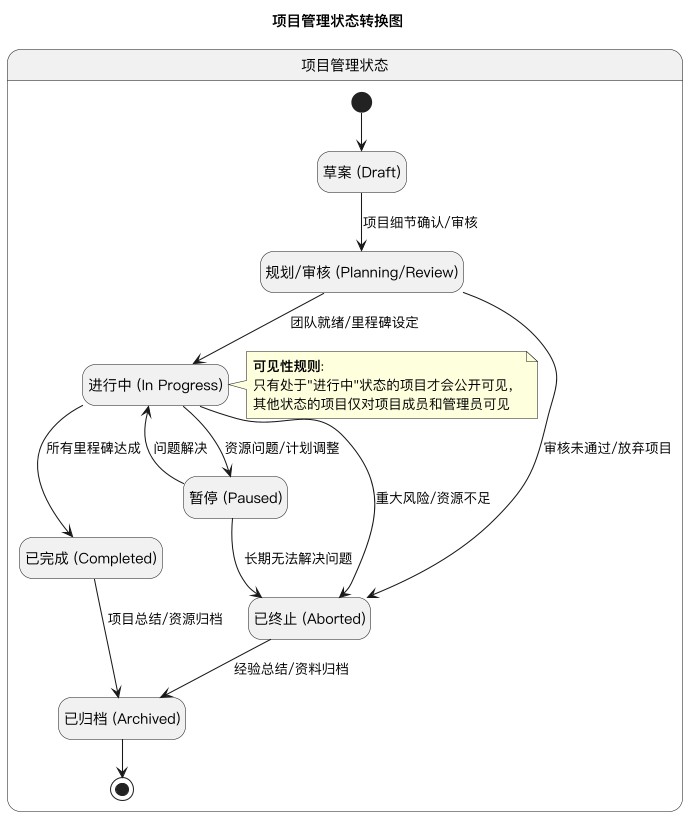

The diagram above was rendered by PlantUML. Its source (embedded in the PNG):
@startuml project-state
' ========================
' 项目状态图
' ========================
skinparam dpi 100
skinparam defaultFontName "PingFang SC"
skinparam packageTitleAlignment center
skinparam backgroundColor white
skinparam shadowing false
hide empty description

title 项目管理状态转换图

state "项目管理状态" as project_container {
    state "草案 (Draft)" as project_draft
    state "规划/审核 (Planning/Review)" as project_planning
    state "进行中 (In Progress)" as project_in_progress
    state "暂停 (Paused)" as project_paused
    state "已完成 (Completed)" as project_completed
    state "已终止 (Aborted)" as project_aborted
    state "已归档 (Archived)" as project_archived
    
    [*] --> project_draft
    project_draft --> project_planning : 项目细节确认/审核
    project_planning --> project_in_progress : 团队就绪/里程碑设定
    project_planning --> project_aborted : 审核未通过/放弃项目
    project_in_progress --> project_paused : 资源问题/计划调整
    project_in_progress --> project_aborted : 重大风险/资源不足
    project_paused --> project_in_progress : 问题解决
    project_paused --> project_aborted : 长期无法解决问题
    project_in_progress --> project_completed : 所有里程碑达成
    project_completed --> project_archived : 项目总结/资源归档
    project_aborted --> project_archived : 经验总结/资料归档
    project_archived --> [*]
    
    note right of project_in_progress
      <b>可见性规则</b>:
      只有处于"进行中"状态的项目才会公开可见，
      其他状态的项目仅对项目成员和管理员可见
    end note
}

@enduml